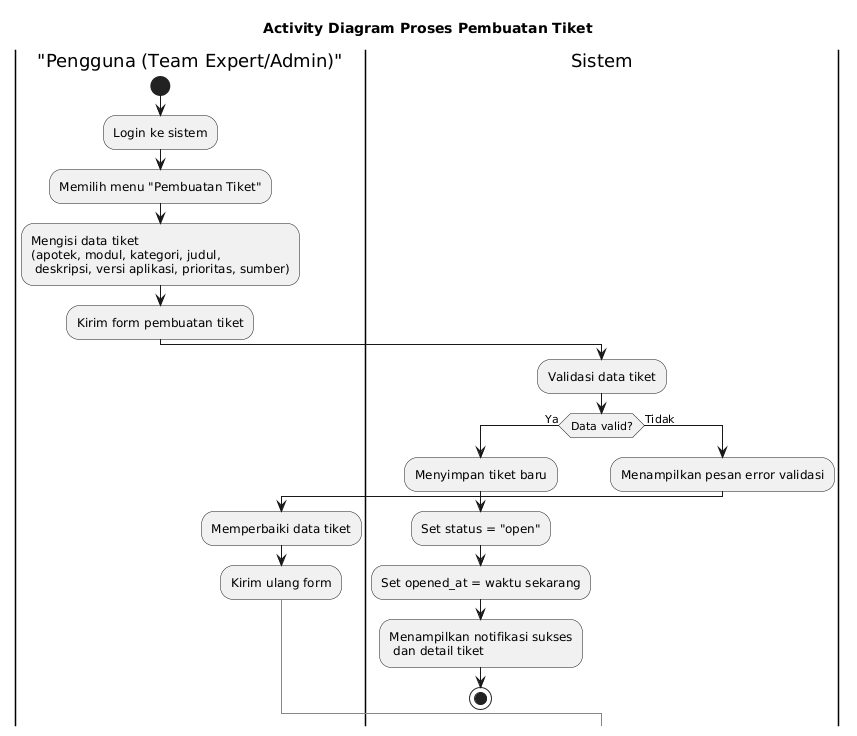

The diagram above was rendered by PlantUML. Its source (embedded in the PNG):
@startuml
title Activity Diagram Proses Pembuatan Tiket

|"Pengguna (Team Expert/Admin)"|
start
:Login ke sistem;
:Memilih menu "Pembuatan Tiket";
:Mengisi data tiket\n(apotek, modul, kategori, judul,\n deskripsi, versi aplikasi, prioritas, sumber);
:Kirim form pembuatan tiket;

|Sistem|
:Validasi data tiket;
if (Data valid?) then (Ya)
  :Menyimpan tiket baru;
  :Set status = "open";
  :Set opened_at = waktu sekarang;
  :Menampilkan notifikasi sukses\n dan detail tiket;
  stop
else (Tidak)
  :Menampilkan pesan error validasi;
  |"Pengguna (Team Expert/Admin)"|
  :Memperbaiki data tiket;
  :Kirim ulang form;
  -[#gray]-> Sistem;
endif
@enduml